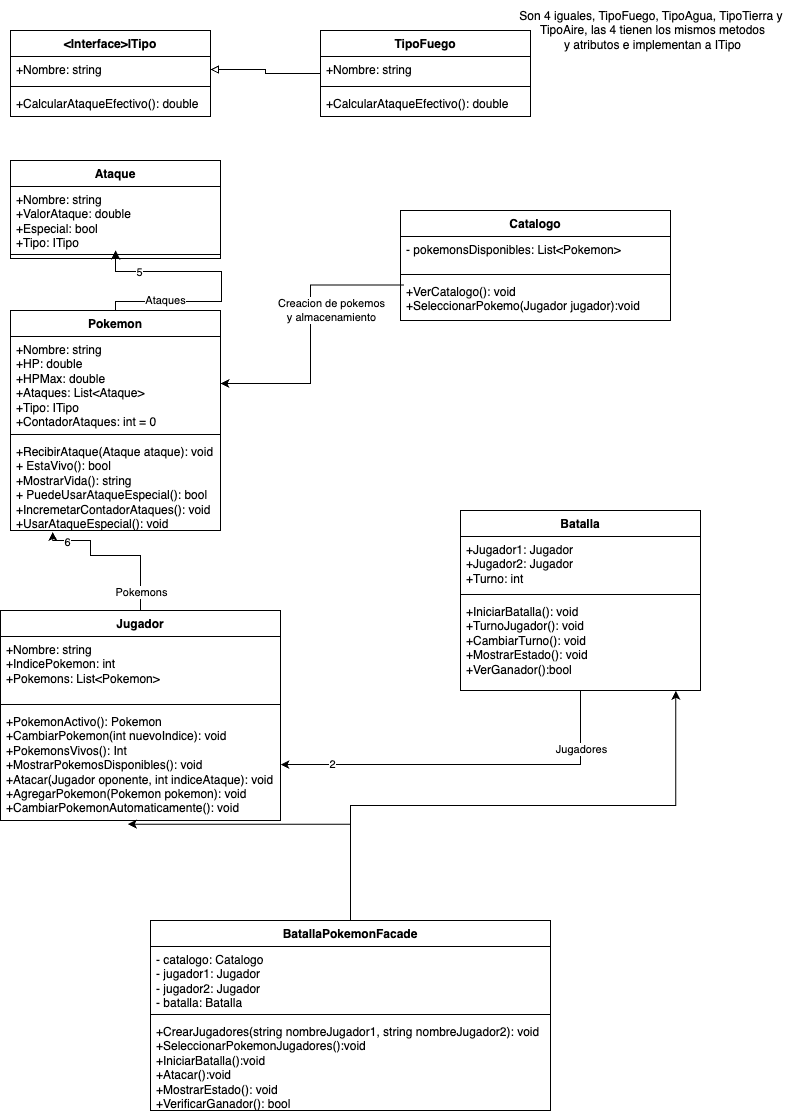

The diagram above was exported from draw.io. Its source (the exported page's mxGraphModel, read from the mxfile embedded in the PNG):
<mxGraphModel dx="1252" dy="805" grid="1" gridSize="10" guides="1" tooltips="1" connect="1" arrows="1" fold="1" page="1" pageScale="1" pageWidth="827" pageHeight="1169" math="0" shadow="0">
  <root>
    <mxCell id="WIyWlLk6GJQsqaUBKTNV-0" />
    <mxCell id="WIyWlLk6GJQsqaUBKTNV-1" parent="WIyWlLk6GJQsqaUBKTNV-0" />
    <mxCell id="6KLFrxcHMwrHhZk4O-L0-0" value="&amp;lt;Interface&amp;gt;ITipo" style="swimlane;fontStyle=1;align=center;verticalAlign=top;childLayout=stackLayout;horizontal=1;startSize=26;horizontalStack=0;resizeParent=1;resizeParentMax=0;resizeLast=0;collapsible=1;marginBottom=0;whiteSpace=wrap;html=1;" parent="WIyWlLk6GJQsqaUBKTNV-1" vertex="1">
      <mxGeometry x="40" y="40" width="200" height="86" as="geometry" />
    </mxCell>
    <mxCell id="6KLFrxcHMwrHhZk4O-L0-1" value="+Nombre: string" style="text;strokeColor=none;fillColor=none;align=left;verticalAlign=top;spacingLeft=4;spacingRight=4;overflow=hidden;rotatable=0;points=[[0,0.5],[1,0.5]];portConstraint=eastwest;whiteSpace=wrap;html=1;" parent="6KLFrxcHMwrHhZk4O-L0-0" vertex="1">
      <mxGeometry y="26" width="200" height="26" as="geometry" />
    </mxCell>
    <mxCell id="6KLFrxcHMwrHhZk4O-L0-2" value="" style="line;strokeWidth=1;fillColor=none;align=left;verticalAlign=middle;spacingTop=-1;spacingLeft=3;spacingRight=3;rotatable=0;labelPosition=right;points=[];portConstraint=eastwest;strokeColor=inherit;" parent="6KLFrxcHMwrHhZk4O-L0-0" vertex="1">
      <mxGeometry y="52" width="200" height="8" as="geometry" />
    </mxCell>
    <mxCell id="6KLFrxcHMwrHhZk4O-L0-3" value="+CalcularAtaqueEfectivo(): double" style="text;strokeColor=none;fillColor=none;align=left;verticalAlign=top;spacingLeft=4;spacingRight=4;overflow=hidden;rotatable=0;points=[[0,0.5],[1,0.5]];portConstraint=eastwest;whiteSpace=wrap;html=1;" parent="6KLFrxcHMwrHhZk4O-L0-0" vertex="1">
      <mxGeometry y="60" width="200" height="26" as="geometry" />
    </mxCell>
    <mxCell id="6KLFrxcHMwrHhZk4O-L0-8" style="edgeStyle=orthogonalEdgeStyle;rounded=0;orthogonalLoop=1;jettySize=auto;html=1;endArrow=block;endFill=0;" parent="WIyWlLk6GJQsqaUBKTNV-1" source="6KLFrxcHMwrHhZk4O-L0-4" target="6KLFrxcHMwrHhZk4O-L0-1" edge="1">
      <mxGeometry relative="1" as="geometry" />
    </mxCell>
    <mxCell id="6KLFrxcHMwrHhZk4O-L0-4" value="TipoFuego" style="swimlane;fontStyle=1;align=center;verticalAlign=top;childLayout=stackLayout;horizontal=1;startSize=26;horizontalStack=0;resizeParent=1;resizeParentMax=0;resizeLast=0;collapsible=1;marginBottom=0;whiteSpace=wrap;html=1;" parent="WIyWlLk6GJQsqaUBKTNV-1" vertex="1">
      <mxGeometry x="350" y="40" width="210" height="86" as="geometry" />
    </mxCell>
    <mxCell id="6KLFrxcHMwrHhZk4O-L0-5" value="+Nombre: string" style="text;strokeColor=none;fillColor=none;align=left;verticalAlign=top;spacingLeft=4;spacingRight=4;overflow=hidden;rotatable=0;points=[[0,0.5],[1,0.5]];portConstraint=eastwest;whiteSpace=wrap;html=1;" parent="6KLFrxcHMwrHhZk4O-L0-4" vertex="1">
      <mxGeometry y="26" width="210" height="26" as="geometry" />
    </mxCell>
    <mxCell id="6KLFrxcHMwrHhZk4O-L0-6" value="" style="line;strokeWidth=1;fillColor=none;align=left;verticalAlign=middle;spacingTop=-1;spacingLeft=3;spacingRight=3;rotatable=0;labelPosition=right;points=[];portConstraint=eastwest;strokeColor=inherit;" parent="6KLFrxcHMwrHhZk4O-L0-4" vertex="1">
      <mxGeometry y="52" width="210" height="8" as="geometry" />
    </mxCell>
    <mxCell id="6KLFrxcHMwrHhZk4O-L0-7" value="+CalcularAtaqueEfectivo(): double" style="text;strokeColor=none;fillColor=none;align=left;verticalAlign=top;spacingLeft=4;spacingRight=4;overflow=hidden;rotatable=0;points=[[0,0.5],[1,0.5]];portConstraint=eastwest;whiteSpace=wrap;html=1;" parent="6KLFrxcHMwrHhZk4O-L0-4" vertex="1">
      <mxGeometry y="60" width="210" height="26" as="geometry" />
    </mxCell>
    <mxCell id="6KLFrxcHMwrHhZk4O-L0-10" value="Son 4 iguales, TipoFuego, TipoAgua, TipoTierra y&amp;nbsp;&lt;div&gt;TipoAire, las 4&amp;nbsp;&lt;span style=&quot;background-color: initial;&quot;&gt;tienen los mismos metodos&lt;/span&gt;&lt;/div&gt;&lt;div&gt;&lt;span style=&quot;background-color: initial;&quot;&gt;y atributos e implementan a ITipo&lt;/span&gt;&lt;/div&gt;" style="text;html=1;align=center;verticalAlign=middle;resizable=0;points=[];autosize=1;strokeColor=none;fillColor=none;" parent="WIyWlLk6GJQsqaUBKTNV-1" vertex="1">
      <mxGeometry x="537" y="10" width="290" height="60" as="geometry" />
    </mxCell>
    <mxCell id="6KLFrxcHMwrHhZk4O-L0-12" value="Ataque" style="swimlane;fontStyle=1;align=center;verticalAlign=top;childLayout=stackLayout;horizontal=1;startSize=26;horizontalStack=0;resizeParent=1;resizeParentMax=0;resizeLast=0;collapsible=1;marginBottom=0;whiteSpace=wrap;html=1;" parent="WIyWlLk6GJQsqaUBKTNV-1" vertex="1">
      <mxGeometry x="40" y="170" width="210" height="98" as="geometry" />
    </mxCell>
    <mxCell id="6KLFrxcHMwrHhZk4O-L0-13" value="+Nombre: string&lt;div&gt;+ValorAtaque: double&lt;/div&gt;&lt;div&gt;+Especial: bool&lt;/div&gt;&lt;div&gt;+Tipo: ITipo&lt;/div&gt;" style="text;strokeColor=none;fillColor=none;align=left;verticalAlign=top;spacingLeft=4;spacingRight=4;overflow=hidden;rotatable=0;points=[[0,0.5],[1,0.5]];portConstraint=eastwest;whiteSpace=wrap;html=1;" parent="6KLFrxcHMwrHhZk4O-L0-12" vertex="1">
      <mxGeometry y="26" width="210" height="64" as="geometry" />
    </mxCell>
    <mxCell id="6KLFrxcHMwrHhZk4O-L0-14" value="" style="line;strokeWidth=1;fillColor=none;align=left;verticalAlign=middle;spacingTop=-1;spacingLeft=3;spacingRight=3;rotatable=0;labelPosition=right;points=[];portConstraint=eastwest;strokeColor=inherit;" parent="6KLFrxcHMwrHhZk4O-L0-12" vertex="1">
      <mxGeometry y="90" width="210" height="8" as="geometry" />
    </mxCell>
    <mxCell id="6KLFrxcHMwrHhZk4O-L0-43" style="edgeStyle=orthogonalEdgeStyle;rounded=0;orthogonalLoop=1;jettySize=auto;html=1;" parent="WIyWlLk6GJQsqaUBKTNV-1" source="6KLFrxcHMwrHhZk4O-L0-16" target="6KLFrxcHMwrHhZk4O-L0-13" edge="1">
      <mxGeometry relative="1" as="geometry">
        <mxPoint x="250" y="281.0000000000002" as="targetPoint" />
        <Array as="points">
          <mxPoint x="145" y="311" />
          <mxPoint x="251" y="311" />
          <mxPoint x="251" y="281" />
          <mxPoint x="145" y="281" />
        </Array>
      </mxGeometry>
    </mxCell>
    <mxCell id="6KLFrxcHMwrHhZk4O-L0-44" value="Ataques" style="edgeLabel;html=1;align=center;verticalAlign=middle;resizable=0;points=[];" parent="6KLFrxcHMwrHhZk4O-L0-43" vertex="1" connectable="0">
      <mxGeometry x="-0.5686" y="2" relative="1" as="geometry">
        <mxPoint as="offset" />
      </mxGeometry>
    </mxCell>
    <mxCell id="6KLFrxcHMwrHhZk4O-L0-45" value="5" style="edgeLabel;html=1;align=center;verticalAlign=middle;resizable=0;points=[];" parent="6KLFrxcHMwrHhZk4O-L0-43" vertex="1" connectable="0">
      <mxGeometry x="0.6732" relative="1" as="geometry">
        <mxPoint as="offset" />
      </mxGeometry>
    </mxCell>
    <mxCell id="6KLFrxcHMwrHhZk4O-L0-16" value="Pokemon" style="swimlane;fontStyle=1;align=center;verticalAlign=top;childLayout=stackLayout;horizontal=1;startSize=26;horizontalStack=0;resizeParent=1;resizeParentMax=0;resizeLast=0;collapsible=1;marginBottom=0;whiteSpace=wrap;html=1;" parent="WIyWlLk6GJQsqaUBKTNV-1" vertex="1">
      <mxGeometry x="40" y="320" width="210" height="220" as="geometry" />
    </mxCell>
    <mxCell id="6KLFrxcHMwrHhZk4O-L0-17" value="+Nombre: string&lt;div&gt;+HP: double&lt;/div&gt;&lt;div&gt;+HPMax: double&lt;/div&gt;&lt;div&gt;&lt;span style=&quot;background-color: initial;&quot;&gt;+Ataques: List&amp;lt;Ataque&amp;gt;&lt;/span&gt;&lt;/div&gt;&lt;div&gt;&lt;span style=&quot;background-color: initial;&quot;&gt;+Tipo: ITipo&lt;/span&gt;&lt;br&gt;&lt;/div&gt;&lt;div&gt;&lt;span style=&quot;background-color: initial;&quot;&gt;+ContadorAtaques: int = 0&lt;/span&gt;&lt;/div&gt;" style="text;strokeColor=none;fillColor=none;align=left;verticalAlign=top;spacingLeft=4;spacingRight=4;overflow=hidden;rotatable=0;points=[[0,0.5],[1,0.5]];portConstraint=eastwest;whiteSpace=wrap;html=1;" parent="6KLFrxcHMwrHhZk4O-L0-16" vertex="1">
      <mxGeometry y="26" width="210" height="94" as="geometry" />
    </mxCell>
    <mxCell id="6KLFrxcHMwrHhZk4O-L0-18" value="" style="line;strokeWidth=1;fillColor=none;align=left;verticalAlign=middle;spacingTop=-1;spacingLeft=3;spacingRight=3;rotatable=0;labelPosition=right;points=[];portConstraint=eastwest;strokeColor=inherit;" parent="6KLFrxcHMwrHhZk4O-L0-16" vertex="1">
      <mxGeometry y="120" width="210" height="8" as="geometry" />
    </mxCell>
    <mxCell id="6KLFrxcHMwrHhZk4O-L0-19" value="+RecibirAtaque(Ataque ataque): void&lt;div&gt;+ EstaVivo(): bool&lt;/div&gt;&lt;div&gt;+MostrarVida(): string&lt;/div&gt;&lt;div&gt;+&lt;span style=&quot;background-color: initial;&quot;&gt;&amp;nbsp;PuedeUsarAtaqueEspecial(): bool&lt;/span&gt;&lt;/div&gt;&lt;div&gt;&lt;span style=&quot;background-color: initial;&quot;&gt;+IncremetarContadorAtaques(): void&lt;/span&gt;&lt;/div&gt;&lt;div&gt;&lt;span style=&quot;background-color: initial;&quot;&gt;+UsarAtaqueEspecial(): void&lt;/span&gt;&lt;/div&gt;" style="text;strokeColor=none;fillColor=none;align=left;verticalAlign=top;spacingLeft=4;spacingRight=4;overflow=hidden;rotatable=0;points=[[0,0.5],[1,0.5]];portConstraint=eastwest;whiteSpace=wrap;html=1;" parent="6KLFrxcHMwrHhZk4O-L0-16" vertex="1">
      <mxGeometry y="128" width="210" height="92" as="geometry" />
    </mxCell>
    <mxCell id="6KLFrxcHMwrHhZk4O-L0-20" value="Jugador" style="swimlane;fontStyle=1;align=center;verticalAlign=top;childLayout=stackLayout;horizontal=1;startSize=26;horizontalStack=0;resizeParent=1;resizeParentMax=0;resizeLast=0;collapsible=1;marginBottom=0;whiteSpace=wrap;html=1;" parent="WIyWlLk6GJQsqaUBKTNV-1" vertex="1">
      <mxGeometry x="30" y="620" width="280" height="210" as="geometry" />
    </mxCell>
    <mxCell id="6KLFrxcHMwrHhZk4O-L0-21" value="+Nombre: string&lt;div&gt;+IndicePokemon: int&lt;/div&gt;&lt;div&gt;&lt;span style=&quot;background-color: initial;&quot;&gt;+Pokemons: List&amp;lt;Pokemon&amp;gt;&lt;/span&gt;&lt;/div&gt;" style="text;strokeColor=none;fillColor=none;align=left;verticalAlign=top;spacingLeft=4;spacingRight=4;overflow=hidden;rotatable=0;points=[[0,0.5],[1,0.5]];portConstraint=eastwest;whiteSpace=wrap;html=1;" parent="6KLFrxcHMwrHhZk4O-L0-20" vertex="1">
      <mxGeometry y="26" width="280" height="64" as="geometry" />
    </mxCell>
    <mxCell id="6KLFrxcHMwrHhZk4O-L0-22" value="" style="line;strokeWidth=1;fillColor=none;align=left;verticalAlign=middle;spacingTop=-1;spacingLeft=3;spacingRight=3;rotatable=0;labelPosition=right;points=[];portConstraint=eastwest;strokeColor=inherit;" parent="6KLFrxcHMwrHhZk4O-L0-20" vertex="1">
      <mxGeometry y="90" width="280" height="8" as="geometry" />
    </mxCell>
    <mxCell id="6KLFrxcHMwrHhZk4O-L0-23" value="+PokemonActivo(): Pokemon&lt;div&gt;+CambiarPokemon(int nuevoIndice): void&lt;/div&gt;&lt;div&gt;+PokemonsVivos(): Int&lt;/div&gt;&lt;div&gt;+MostrarPokemosDisponibles(): void&lt;/div&gt;&lt;div&gt;+Atacar(Jugador oponente, int indiceAtaque): void&lt;/div&gt;&lt;div&gt;+AgregarPokemon(Pokemon pokemon): void&lt;/div&gt;&lt;div&gt;+CambiarPokemonAutomaticamente(): void&lt;/div&gt;" style="text;strokeColor=none;fillColor=none;align=left;verticalAlign=top;spacingLeft=4;spacingRight=4;overflow=hidden;rotatable=0;points=[[0,0.5],[1,0.5]];portConstraint=eastwest;whiteSpace=wrap;html=1;" parent="6KLFrxcHMwrHhZk4O-L0-20" vertex="1">
      <mxGeometry y="98" width="280" height="112" as="geometry" />
    </mxCell>
    <mxCell id="6KLFrxcHMwrHhZk4O-L0-28" style="edgeStyle=orthogonalEdgeStyle;rounded=0;orthogonalLoop=1;jettySize=auto;html=1;" parent="WIyWlLk6GJQsqaUBKTNV-1" source="6KLFrxcHMwrHhZk4O-L0-24" target="6KLFrxcHMwrHhZk4O-L0-23" edge="1">
      <mxGeometry relative="1" as="geometry" />
    </mxCell>
    <mxCell id="6KLFrxcHMwrHhZk4O-L0-29" value="Jugadores" style="edgeLabel;html=1;align=center;verticalAlign=middle;resizable=0;points=[];" parent="6KLFrxcHMwrHhZk4O-L0-28" vertex="1" connectable="0">
      <mxGeometry x="-0.6844" relative="1" as="geometry">
        <mxPoint as="offset" />
      </mxGeometry>
    </mxCell>
    <mxCell id="6KLFrxcHMwrHhZk4O-L0-30" value="2" style="edgeLabel;html=1;align=center;verticalAlign=middle;resizable=0;points=[];" parent="6KLFrxcHMwrHhZk4O-L0-28" vertex="1" connectable="0">
      <mxGeometry x="0.728" y="-1" relative="1" as="geometry">
        <mxPoint as="offset" />
      </mxGeometry>
    </mxCell>
    <mxCell id="6KLFrxcHMwrHhZk4O-L0-24" value="Batalla" style="swimlane;fontStyle=1;align=center;verticalAlign=top;childLayout=stackLayout;horizontal=1;startSize=26;horizontalStack=0;resizeParent=1;resizeParentMax=0;resizeLast=0;collapsible=1;marginBottom=0;whiteSpace=wrap;html=1;" parent="WIyWlLk6GJQsqaUBKTNV-1" vertex="1">
      <mxGeometry x="490" y="520" width="240" height="180" as="geometry" />
    </mxCell>
    <mxCell id="6KLFrxcHMwrHhZk4O-L0-25" value="+Jugador1: Jugador&lt;div&gt;+Jugador2: Jugador&lt;/div&gt;&lt;div&gt;+Turno: int&lt;/div&gt;" style="text;strokeColor=none;fillColor=none;align=left;verticalAlign=top;spacingLeft=4;spacingRight=4;overflow=hidden;rotatable=0;points=[[0,0.5],[1,0.5]];portConstraint=eastwest;whiteSpace=wrap;html=1;" parent="6KLFrxcHMwrHhZk4O-L0-24" vertex="1">
      <mxGeometry y="26" width="240" height="54" as="geometry" />
    </mxCell>
    <mxCell id="6KLFrxcHMwrHhZk4O-L0-26" value="" style="line;strokeWidth=1;fillColor=none;align=left;verticalAlign=middle;spacingTop=-1;spacingLeft=3;spacingRight=3;rotatable=0;labelPosition=right;points=[];portConstraint=eastwest;strokeColor=inherit;" parent="6KLFrxcHMwrHhZk4O-L0-24" vertex="1">
      <mxGeometry y="80" width="240" height="8" as="geometry" />
    </mxCell>
    <mxCell id="6KLFrxcHMwrHhZk4O-L0-27" value="+IniciarBatalla(): void&lt;div&gt;+TurnoJugador(): void&lt;/div&gt;&lt;div&gt;+CambiarTurno(): void&lt;/div&gt;&lt;div&gt;+MostrarEstado(): void&lt;/div&gt;&lt;div&gt;+VerGanador():bool&lt;/div&gt;" style="text;strokeColor=none;fillColor=none;align=left;verticalAlign=top;spacingLeft=4;spacingRight=4;overflow=hidden;rotatable=0;points=[[0,0.5],[1,0.5]];portConstraint=eastwest;whiteSpace=wrap;html=1;" parent="6KLFrxcHMwrHhZk4O-L0-24" vertex="1">
      <mxGeometry y="88" width="240" height="92" as="geometry" />
    </mxCell>
    <mxCell id="6KLFrxcHMwrHhZk4O-L0-31" style="edgeStyle=orthogonalEdgeStyle;rounded=0;orthogonalLoop=1;jettySize=auto;html=1;entryX=0.201;entryY=1.015;entryDx=0;entryDy=0;entryPerimeter=0;" parent="WIyWlLk6GJQsqaUBKTNV-1" source="6KLFrxcHMwrHhZk4O-L0-20" target="6KLFrxcHMwrHhZk4O-L0-19" edge="1">
      <mxGeometry relative="1" as="geometry">
        <Array as="points">
          <mxPoint x="170" y="565" />
          <mxPoint x="120" y="565" />
          <mxPoint x="120" y="550" />
          <mxPoint x="82" y="550" />
        </Array>
      </mxGeometry>
    </mxCell>
    <mxCell id="6KLFrxcHMwrHhZk4O-L0-38" value="Pokemons" style="edgeLabel;html=1;align=center;verticalAlign=middle;resizable=0;points=[];" parent="6KLFrxcHMwrHhZk4O-L0-31" vertex="1" connectable="0">
      <mxGeometry x="-0.7779" relative="1" as="geometry">
        <mxPoint as="offset" />
      </mxGeometry>
    </mxCell>
    <mxCell id="6KLFrxcHMwrHhZk4O-L0-39" value="6" style="edgeLabel;html=1;align=center;verticalAlign=middle;resizable=0;points=[];" parent="6KLFrxcHMwrHhZk4O-L0-31" vertex="1" connectable="0">
      <mxGeometry x="0.7292" y="1" relative="1" as="geometry">
        <mxPoint as="offset" />
      </mxGeometry>
    </mxCell>
    <mxCell id="6KLFrxcHMwrHhZk4O-L0-41" style="edgeStyle=orthogonalEdgeStyle;rounded=0;orthogonalLoop=1;jettySize=auto;html=1;exitX=0.013;exitY=0.157;exitDx=0;exitDy=0;exitPerimeter=0;" parent="WIyWlLk6GJQsqaUBKTNV-1" source="6KLFrxcHMwrHhZk4O-L0-49" target="6KLFrxcHMwrHhZk4O-L0-17" edge="1">
      <mxGeometry relative="1" as="geometry">
        <mxPoint x="414" y="284" as="sourcePoint" />
      </mxGeometry>
    </mxCell>
    <mxCell id="6KLFrxcHMwrHhZk4O-L0-42" value="Creacion de pokemos&lt;br&gt;y almacenamiento" style="edgeLabel;html=1;align=center;verticalAlign=middle;resizable=0;points=[];" parent="6KLFrxcHMwrHhZk4O-L0-41" vertex="1" connectable="0">
      <mxGeometry x="-0.8225" y="-1" relative="1" as="geometry">
        <mxPoint x="-48" y="26" as="offset" />
      </mxGeometry>
    </mxCell>
    <mxCell id="6KLFrxcHMwrHhZk4O-L0-46" value="Catalogo" style="swimlane;fontStyle=1;align=center;verticalAlign=top;childLayout=stackLayout;horizontal=1;startSize=26;horizontalStack=0;resizeParent=1;resizeParentMax=0;resizeLast=0;collapsible=1;marginBottom=0;whiteSpace=wrap;html=1;" parent="WIyWlLk6GJQsqaUBKTNV-1" vertex="1">
      <mxGeometry x="430" y="220" width="270" height="110" as="geometry" />
    </mxCell>
    <mxCell id="6KLFrxcHMwrHhZk4O-L0-47" value="- pokemonsDisponibles: List&amp;lt;Pokemon&amp;gt;" style="text;strokeColor=none;fillColor=none;align=left;verticalAlign=top;spacingLeft=4;spacingRight=4;overflow=hidden;rotatable=0;points=[[0,0.5],[1,0.5]];portConstraint=eastwest;whiteSpace=wrap;html=1;" parent="6KLFrxcHMwrHhZk4O-L0-46" vertex="1">
      <mxGeometry y="26" width="270" height="34" as="geometry" />
    </mxCell>
    <mxCell id="6KLFrxcHMwrHhZk4O-L0-48" value="" style="line;strokeWidth=1;fillColor=none;align=left;verticalAlign=middle;spacingTop=-1;spacingLeft=3;spacingRight=3;rotatable=0;labelPosition=right;points=[];portConstraint=eastwest;strokeColor=inherit;" parent="6KLFrxcHMwrHhZk4O-L0-46" vertex="1">
      <mxGeometry y="60" width="270" height="8" as="geometry" />
    </mxCell>
    <mxCell id="6KLFrxcHMwrHhZk4O-L0-49" value="+VerCatalogo(): void&lt;div&gt;+SeleccionarPokemo(Jugador jugador):void&lt;/div&gt;&lt;div&gt;&lt;br&gt;&lt;/div&gt;" style="text;strokeColor=none;fillColor=none;align=left;verticalAlign=top;spacingLeft=4;spacingRight=4;overflow=hidden;rotatable=0;points=[[0,0.5],[1,0.5]];portConstraint=eastwest;whiteSpace=wrap;html=1;" parent="6KLFrxcHMwrHhZk4O-L0-46" vertex="1">
      <mxGeometry y="68" width="270" height="42" as="geometry" />
    </mxCell>
    <mxCell id="99z1BEXAXW-xOxRz9jrd-0" value="BatallaPokemonFacade" style="swimlane;fontStyle=1;align=center;verticalAlign=top;childLayout=stackLayout;horizontal=1;startSize=26;horizontalStack=0;resizeParent=1;resizeParentMax=0;resizeLast=0;collapsible=1;marginBottom=0;whiteSpace=wrap;html=1;" vertex="1" parent="WIyWlLk6GJQsqaUBKTNV-1">
      <mxGeometry x="180" y="930" width="400" height="190" as="geometry" />
    </mxCell>
    <mxCell id="99z1BEXAXW-xOxRz9jrd-1" value="- catalogo: Catalogo&lt;div&gt;- jugador1: Jugador&amp;nbsp;&lt;/div&gt;&lt;div&gt;- jugador2: Jugador&lt;/div&gt;&lt;div&gt;- batalla: Batalla&amp;nbsp;&lt;br&gt;&lt;/div&gt;" style="text;strokeColor=none;fillColor=none;align=left;verticalAlign=top;spacingLeft=4;spacingRight=4;overflow=hidden;rotatable=0;points=[[0,0.5],[1,0.5]];portConstraint=eastwest;whiteSpace=wrap;html=1;" vertex="1" parent="99z1BEXAXW-xOxRz9jrd-0">
      <mxGeometry y="26" width="400" height="64" as="geometry" />
    </mxCell>
    <mxCell id="99z1BEXAXW-xOxRz9jrd-2" value="" style="line;strokeWidth=1;fillColor=none;align=left;verticalAlign=middle;spacingTop=-1;spacingLeft=3;spacingRight=3;rotatable=0;labelPosition=right;points=[];portConstraint=eastwest;strokeColor=inherit;" vertex="1" parent="99z1BEXAXW-xOxRz9jrd-0">
      <mxGeometry y="90" width="400" height="8" as="geometry" />
    </mxCell>
    <mxCell id="99z1BEXAXW-xOxRz9jrd-3" value="+CrearJugadores(string nombreJugador1, string nombreJugador2): void&lt;div&gt;+SeleccionarPokemonJugadores():void&lt;/div&gt;&lt;div&gt;+IniciarBatalla():void&lt;/div&gt;&lt;div&gt;+Atacar():void&lt;/div&gt;&lt;div&gt;+MostrarEstado(): void&lt;/div&gt;&lt;div&gt;+VerificarGanador(): bool&lt;br&gt;&lt;div&gt;&amp;nbsp;&lt;/div&gt;&lt;/div&gt;" style="text;strokeColor=none;fillColor=none;align=left;verticalAlign=top;spacingLeft=4;spacingRight=4;overflow=hidden;rotatable=0;points=[[0,0.5],[1,0.5]];portConstraint=eastwest;whiteSpace=wrap;html=1;" vertex="1" parent="99z1BEXAXW-xOxRz9jrd-0">
      <mxGeometry y="98" width="400" height="92" as="geometry" />
    </mxCell>
    <mxCell id="99z1BEXAXW-xOxRz9jrd-4" style="edgeStyle=orthogonalEdgeStyle;rounded=0;orthogonalLoop=1;jettySize=auto;html=1;entryX=0.455;entryY=1.033;entryDx=0;entryDy=0;entryPerimeter=0;" edge="1" parent="WIyWlLk6GJQsqaUBKTNV-1" source="99z1BEXAXW-xOxRz9jrd-0" target="6KLFrxcHMwrHhZk4O-L0-23">
      <mxGeometry relative="1" as="geometry" />
    </mxCell>
    <mxCell id="99z1BEXAXW-xOxRz9jrd-5" style="edgeStyle=orthogonalEdgeStyle;rounded=0;orthogonalLoop=1;jettySize=auto;html=1;entryX=0.897;entryY=1.004;entryDx=0;entryDy=0;entryPerimeter=0;" edge="1" parent="WIyWlLk6GJQsqaUBKTNV-1" source="99z1BEXAXW-xOxRz9jrd-0" target="6KLFrxcHMwrHhZk4O-L0-27">
      <mxGeometry relative="1" as="geometry" />
    </mxCell>
  </root>
</mxGraphModel>